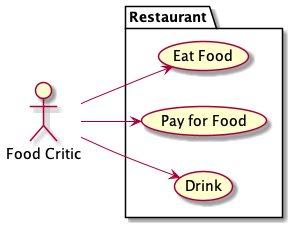

The diagram above was rendered by PlantUML. Its source (embedded in the PNG):
@startuml
left to right direction
actor "Food Critic" as fc
package Restaurant {
usecase "Eat Food" as UC1
usecase "Pay for Food" as UC2
usecase "Drink" as UC3
}
fc --> UC1
fc --> UC2
fc --> UC3

@enduml